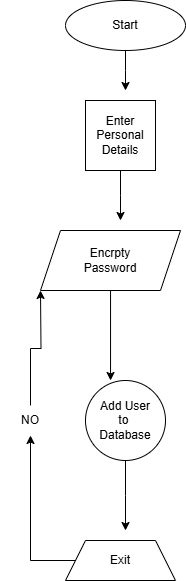

The diagram above was exported from draw.io. Its source (the exported page's mxGraphModel, read from the mxfile embedded in the PNG):
<mxGraphModel dx="856" dy="465" grid="1" gridSize="10" guides="1" tooltips="1" connect="1" arrows="1" fold="1" page="1" pageScale="1" pageWidth="850" pageHeight="1100" math="0" shadow="0">
  <root>
    <mxCell id="0" />
    <mxCell id="1" parent="0" />
    <mxCell id="n7bure9G8IKi2gUcgNkQ-8" style="edgeStyle=orthogonalEdgeStyle;rounded=0;orthogonalLoop=1;jettySize=auto;html=1;" edge="1" parent="1" source="n7bure9G8IKi2gUcgNkQ-1">
      <mxGeometry relative="1" as="geometry">
        <mxPoint x="365" y="110" as="targetPoint" />
      </mxGeometry>
    </mxCell>
    <mxCell id="n7bure9G8IKi2gUcgNkQ-1" value="Start" style="ellipse;whiteSpace=wrap;html=1;" vertex="1" parent="1">
      <mxGeometry x="305" y="20" width="120" height="50" as="geometry" />
    </mxCell>
    <mxCell id="n7bure9G8IKi2gUcgNkQ-15" style="edgeStyle=orthogonalEdgeStyle;rounded=0;orthogonalLoop=1;jettySize=auto;html=1;" edge="1" parent="1" source="n7bure9G8IKi2gUcgNkQ-2">
      <mxGeometry relative="1" as="geometry">
        <mxPoint x="360" y="240" as="targetPoint" />
      </mxGeometry>
    </mxCell>
    <mxCell id="n7bure9G8IKi2gUcgNkQ-2" value="Enter&lt;div&gt;Personal&lt;/div&gt;&lt;div&gt;Details&lt;/div&gt;" style="whiteSpace=wrap;html=1;aspect=fixed;" vertex="1" parent="1">
      <mxGeometry x="325" y="120" width="70" height="70" as="geometry" />
    </mxCell>
    <mxCell id="n7bure9G8IKi2gUcgNkQ-3" value="Encrpty&lt;div&gt;Password&lt;/div&gt;" style="shape=parallelogram;perimeter=parallelogramPerimeter;whiteSpace=wrap;html=1;fixedSize=1;" vertex="1" parent="1">
      <mxGeometry x="280" y="250" width="140" height="60" as="geometry" />
    </mxCell>
    <mxCell id="n7bure9G8IKi2gUcgNkQ-12" style="edgeStyle=orthogonalEdgeStyle;rounded=0;orthogonalLoop=1;jettySize=auto;html=1;" edge="1" parent="1" source="n7bure9G8IKi2gUcgNkQ-5">
      <mxGeometry relative="1" as="geometry">
        <mxPoint x="365" y="550" as="targetPoint" />
      </mxGeometry>
    </mxCell>
    <mxCell id="n7bure9G8IKi2gUcgNkQ-5" value="Add User&lt;div&gt;to&amp;nbsp;&lt;/div&gt;&lt;div&gt;Database&lt;/div&gt;" style="ellipse;whiteSpace=wrap;html=1;aspect=fixed;" vertex="1" parent="1">
      <mxGeometry x="325" y="400" width="80" height="80" as="geometry" />
    </mxCell>
    <mxCell id="n7bure9G8IKi2gUcgNkQ-13" style="edgeStyle=orthogonalEdgeStyle;rounded=0;orthogonalLoop=1;jettySize=auto;html=1;" edge="1" parent="1" source="n7bure9G8IKi2gUcgNkQ-16">
      <mxGeometry relative="1" as="geometry">
        <mxPoint x="280" y="310" as="targetPoint" />
      </mxGeometry>
    </mxCell>
    <mxCell id="n7bure9G8IKi2gUcgNkQ-6" value="Exit" style="shape=trapezoid;perimeter=trapezoidPerimeter;whiteSpace=wrap;html=1;fixedSize=1;" vertex="1" parent="1">
      <mxGeometry x="305" y="560" width="110" height="40" as="geometry" />
    </mxCell>
    <mxCell id="n7bure9G8IKi2gUcgNkQ-14" style="edgeStyle=orthogonalEdgeStyle;rounded=0;orthogonalLoop=1;jettySize=auto;html=1;entryX=0.313;entryY=0;entryDx=0;entryDy=0;entryPerimeter=0;" edge="1" parent="1" source="n7bure9G8IKi2gUcgNkQ-3" target="n7bure9G8IKi2gUcgNkQ-5">
      <mxGeometry relative="1" as="geometry" />
    </mxCell>
    <mxCell id="n7bure9G8IKi2gUcgNkQ-17" value="" style="edgeStyle=orthogonalEdgeStyle;rounded=0;orthogonalLoop=1;jettySize=auto;html=1;" edge="1" parent="1" source="n7bure9G8IKi2gUcgNkQ-6" target="n7bure9G8IKi2gUcgNkQ-16">
      <mxGeometry relative="1" as="geometry">
        <mxPoint x="280" y="310" as="targetPoint" />
        <mxPoint x="315" y="580" as="sourcePoint" />
      </mxGeometry>
    </mxCell>
    <mxCell id="n7bure9G8IKi2gUcgNkQ-16" value="NO" style="text;html=1;align=center;verticalAlign=middle;whiteSpace=wrap;rounded=0;" vertex="1" parent="1">
      <mxGeometry x="240" y="425" width="60" height="30" as="geometry" />
    </mxCell>
  </root>
</mxGraphModel>